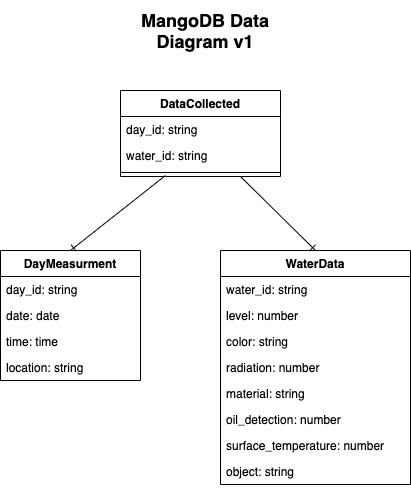

The diagram above was exported from draw.io. Its source (the exported page's mxGraphModel, read from the mxfile embedded in the PNG):
<mxGraphModel dx="946" dy="614" grid="1" gridSize="10" guides="1" tooltips="1" connect="1" arrows="1" fold="1" page="1" pageScale="1" pageWidth="850" pageHeight="1100" math="0" shadow="0">
  <root>
    <mxCell id="0" />
    <mxCell id="1" parent="0" />
    <mxCell id="CYpc3uZX1XMyjTi8c70T-1" value="DayMeasurment" style="swimlane;fontStyle=1;childLayout=stackLayout;horizontal=1;startSize=26;fillColor=none;horizontalStack=0;resizeParent=1;resizeParentMax=0;resizeLast=0;collapsible=1;marginBottom=0;" parent="1" vertex="1">
      <mxGeometry x="140" y="250" width="140" height="130" as="geometry" />
    </mxCell>
    <mxCell id="CYpc3uZX1XMyjTi8c70T-2" value="day_id: string" style="text;strokeColor=none;fillColor=none;align=left;verticalAlign=top;spacingLeft=4;spacingRight=4;overflow=hidden;rotatable=0;points=[[0,0.5],[1,0.5]];portConstraint=eastwest;" parent="CYpc3uZX1XMyjTi8c70T-1" vertex="1">
      <mxGeometry y="26" width="140" height="26" as="geometry" />
    </mxCell>
    <mxCell id="CYpc3uZX1XMyjTi8c70T-16" value="date: date" style="text;strokeColor=none;fillColor=none;align=left;verticalAlign=top;spacingLeft=4;spacingRight=4;overflow=hidden;rotatable=0;points=[[0,0.5],[1,0.5]];portConstraint=eastwest;" parent="CYpc3uZX1XMyjTi8c70T-1" vertex="1">
      <mxGeometry y="52" width="140" height="26" as="geometry" />
    </mxCell>
    <mxCell id="CYpc3uZX1XMyjTi8c70T-3" value="time: time" style="text;strokeColor=none;fillColor=none;align=left;verticalAlign=top;spacingLeft=4;spacingRight=4;overflow=hidden;rotatable=0;points=[[0,0.5],[1,0.5]];portConstraint=eastwest;" parent="CYpc3uZX1XMyjTi8c70T-1" vertex="1">
      <mxGeometry y="78" width="140" height="26" as="geometry" />
    </mxCell>
    <mxCell id="CYpc3uZX1XMyjTi8c70T-4" value="location: string&#10;" style="text;strokeColor=none;fillColor=none;align=left;verticalAlign=top;spacingLeft=4;spacingRight=4;overflow=hidden;rotatable=0;points=[[0,0.5],[1,0.5]];portConstraint=eastwest;" parent="CYpc3uZX1XMyjTi8c70T-1" vertex="1">
      <mxGeometry y="104" width="140" height="26" as="geometry" />
    </mxCell>
    <mxCell id="CYpc3uZX1XMyjTi8c70T-5" value="WaterData" style="swimlane;fontStyle=1;childLayout=stackLayout;horizontal=1;startSize=26;fillColor=none;horizontalStack=0;resizeParent=1;resizeParentMax=0;resizeLast=0;collapsible=1;marginBottom=0;" parent="1" vertex="1">
      <mxGeometry x="360" y="250" width="190" height="234" as="geometry" />
    </mxCell>
    <mxCell id="CYpc3uZX1XMyjTi8c70T-6" value="water_id: string" style="text;strokeColor=none;fillColor=none;align=left;verticalAlign=top;spacingLeft=4;spacingRight=4;overflow=hidden;rotatable=0;points=[[0,0.5],[1,0.5]];portConstraint=eastwest;" parent="CYpc3uZX1XMyjTi8c70T-5" vertex="1">
      <mxGeometry y="26" width="190" height="26" as="geometry" />
    </mxCell>
    <mxCell id="CYpc3uZX1XMyjTi8c70T-15" value="level: number" style="text;strokeColor=none;fillColor=none;align=left;verticalAlign=top;spacingLeft=4;spacingRight=4;overflow=hidden;rotatable=0;points=[[0,0.5],[1,0.5]];portConstraint=eastwest;" parent="CYpc3uZX1XMyjTi8c70T-5" vertex="1">
      <mxGeometry y="52" width="190" height="26" as="geometry" />
    </mxCell>
    <mxCell id="CYpc3uZX1XMyjTi8c70T-7" value="color: string&#10;" style="text;strokeColor=none;fillColor=none;align=left;verticalAlign=top;spacingLeft=4;spacingRight=4;overflow=hidden;rotatable=0;points=[[0,0.5],[1,0.5]];portConstraint=eastwest;" parent="CYpc3uZX1XMyjTi8c70T-5" vertex="1">
      <mxGeometry y="78" width="190" height="26" as="geometry" />
    </mxCell>
    <mxCell id="CYpc3uZX1XMyjTi8c70T-8" value="radiation: number" style="text;strokeColor=none;fillColor=none;align=left;verticalAlign=top;spacingLeft=4;spacingRight=4;overflow=hidden;rotatable=0;points=[[0,0.5],[1,0.5]];portConstraint=eastwest;" parent="CYpc3uZX1XMyjTi8c70T-5" vertex="1">
      <mxGeometry y="104" width="190" height="26" as="geometry" />
    </mxCell>
    <mxCell id="CYpc3uZX1XMyjTi8c70T-10" value="material: string" style="text;strokeColor=none;fillColor=none;align=left;verticalAlign=top;spacingLeft=4;spacingRight=4;overflow=hidden;rotatable=0;points=[[0,0.5],[1,0.5]];portConstraint=eastwest;" parent="CYpc3uZX1XMyjTi8c70T-5" vertex="1">
      <mxGeometry y="130" width="190" height="26" as="geometry" />
    </mxCell>
    <mxCell id="CYpc3uZX1XMyjTi8c70T-11" value="oil_detection: number" style="text;strokeColor=none;fillColor=none;align=left;verticalAlign=top;spacingLeft=4;spacingRight=4;overflow=hidden;rotatable=0;points=[[0,0.5],[1,0.5]];portConstraint=eastwest;" parent="CYpc3uZX1XMyjTi8c70T-5" vertex="1">
      <mxGeometry y="156" width="190" height="26" as="geometry" />
    </mxCell>
    <mxCell id="CYpc3uZX1XMyjTi8c70T-12" value="surface_temperature: number" style="text;strokeColor=none;fillColor=none;align=left;verticalAlign=top;spacingLeft=4;spacingRight=4;overflow=hidden;rotatable=0;points=[[0,0.5],[1,0.5]];portConstraint=eastwest;" parent="CYpc3uZX1XMyjTi8c70T-5" vertex="1">
      <mxGeometry y="182" width="190" height="26" as="geometry" />
    </mxCell>
    <mxCell id="CYpc3uZX1XMyjTi8c70T-13" value="object: string" style="text;strokeColor=none;fillColor=none;align=left;verticalAlign=top;spacingLeft=4;spacingRight=4;overflow=hidden;rotatable=0;points=[[0,0.5],[1,0.5]];portConstraint=eastwest;" parent="CYpc3uZX1XMyjTi8c70T-5" vertex="1">
      <mxGeometry y="208" width="190" height="26" as="geometry" />
    </mxCell>
    <mxCell id="CYpc3uZX1XMyjTi8c70T-14" value="&lt;span style=&quot;font-size: 18px&quot;&gt;&lt;b&gt;MangoDB Data Diagram v1&lt;br&gt;&lt;/b&gt;&lt;/span&gt;" style="text;html=1;strokeColor=none;fillColor=none;align=center;verticalAlign=middle;whiteSpace=wrap;rounded=0;" parent="1" vertex="1">
      <mxGeometry x="250" width="190" height="60" as="geometry" />
    </mxCell>
    <mxCell id="CYpc3uZX1XMyjTi8c70T-17" value="DataCollected" style="swimlane;fontStyle=1;align=center;verticalAlign=top;childLayout=stackLayout;horizontal=1;startSize=26;horizontalStack=0;resizeParent=1;resizeParentMax=0;resizeLast=0;collapsible=1;marginBottom=0;" parent="1" vertex="1">
      <mxGeometry x="260" y="90" width="160" height="86" as="geometry" />
    </mxCell>
    <mxCell id="CYpc3uZX1XMyjTi8c70T-18" value="day_id: string" style="text;strokeColor=none;fillColor=none;align=left;verticalAlign=top;spacingLeft=4;spacingRight=4;overflow=hidden;rotatable=0;points=[[0,0.5],[1,0.5]];portConstraint=eastwest;" parent="CYpc3uZX1XMyjTi8c70T-17" vertex="1">
      <mxGeometry y="26" width="160" height="26" as="geometry" />
    </mxCell>
    <mxCell id="CYpc3uZX1XMyjTi8c70T-21" value="water_id: string" style="text;strokeColor=none;fillColor=none;align=left;verticalAlign=top;spacingLeft=4;spacingRight=4;overflow=hidden;rotatable=0;points=[[0,0.5],[1,0.5]];portConstraint=eastwest;" parent="CYpc3uZX1XMyjTi8c70T-17" vertex="1">
      <mxGeometry y="52" width="160" height="26" as="geometry" />
    </mxCell>
    <mxCell id="CYpc3uZX1XMyjTi8c70T-19" value="" style="line;strokeWidth=1;fillColor=none;align=left;verticalAlign=middle;spacingTop=-1;spacingLeft=3;spacingRight=3;rotatable=0;labelPosition=right;points=[];portConstraint=eastwest;" parent="CYpc3uZX1XMyjTi8c70T-17" vertex="1">
      <mxGeometry y="78" width="160" height="8" as="geometry" />
    </mxCell>
    <mxCell id="CYpc3uZX1XMyjTi8c70T-26" value="" style="fontSize=12;html=1;endArrow=ERone;endFill=1;entryX=0.5;entryY=0;entryDx=0;entryDy=0;exitX=0.281;exitY=0.875;exitDx=0;exitDy=0;exitPerimeter=0;" parent="1" source="CYpc3uZX1XMyjTi8c70T-19" target="CYpc3uZX1XMyjTi8c70T-1" edge="1">
      <mxGeometry width="100" height="100" relative="1" as="geometry">
        <mxPoint x="360" y="170" as="sourcePoint" />
        <mxPoint x="460" y="70" as="targetPoint" />
      </mxGeometry>
    </mxCell>
    <mxCell id="CYpc3uZX1XMyjTi8c70T-27" value="" style="fontSize=12;html=1;endArrow=ERone;endFill=1;entryX=0.5;entryY=0;entryDx=0;entryDy=0;exitX=0.75;exitY=1;exitDx=0;exitDy=0;" parent="1" source="CYpc3uZX1XMyjTi8c70T-17" target="CYpc3uZX1XMyjTi8c70T-5" edge="1">
      <mxGeometry width="100" height="100" relative="1" as="geometry">
        <mxPoint x="370" y="180" as="sourcePoint" />
        <mxPoint x="220" y="260" as="targetPoint" />
      </mxGeometry>
    </mxCell>
  </root>
</mxGraphModel>